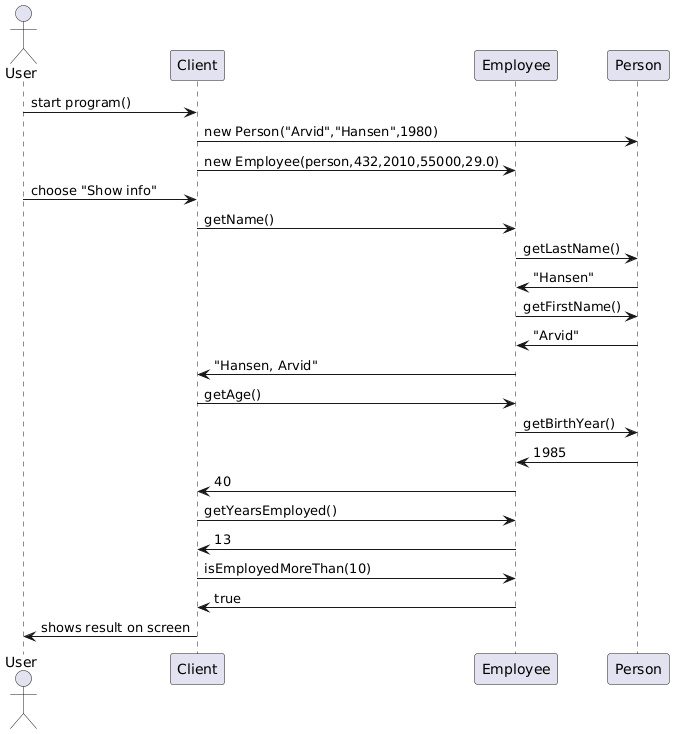

The diagram above was rendered by PlantUML. Its source (embedded in the PNG):
@startuml
actor User
participant Client
participant Employee
participant Person

User -> Client: start program()
Client -> Person: new Person("Arvid","Hansen",1980)
Client -> Employee: new Employee(person,432,2010,55000,29.0)

User -> Client: choose "Show info"
Client -> Employee: getName()
Employee -> Person: getLastName()
Employee <- Person: "Hansen"
Employee -> Person: getFirstName()
Employee <- Person: "Arvid"
Client <- Employee: "Hansen, Arvid"

Client -> Employee: getAge()
Employee -> Person: getBirthYear()
Employee <- Person: 1985
Client <- Employee: 40

Client -> Employee: getYearsEmployed()
Client <- Employee: 13

Client -> Employee: isEmployedMoreThan(10)
Client <- Employee: true

Client -> User: shows result on screen
@enduml